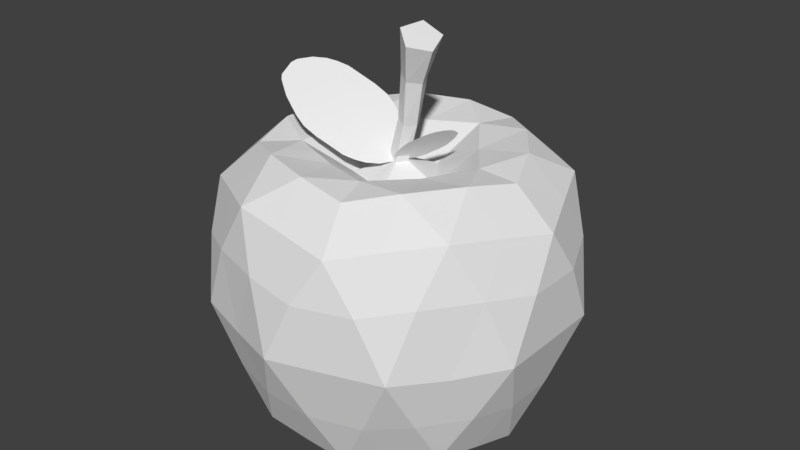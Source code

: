 # Source: apple.blend  (saved by Blender 2.79.0; exported with 4.5.12 LTS)
import bpy
from mathutils import Matrix  # noqa: F401  (used for matrix-valued properties, if any)

bpy.ops.wm.read_factory_settings(use_empty=True)
scene = bpy.context.scene
scene.name = 'Scene'

# ---- collections
col_collection_1 = bpy.data.collections.new('Collection 1'); scene.collection.children.link(col_collection_1)

# ---- world
world_world = bpy.data.worlds.new('World'); scene.world = world_world
world_world.color = (0.05088, 0.05088, 0.05088)
world_world.use_sun_shadow = False
world_world.sun_shadow_jitter_overblur = 0.0
world_world.cycles.sampling_method = 'MANUAL'

# ---- meshes
me_icosphere_001 = bpy.data.meshes.new('Icosphere.001')
me_icosphere_001.from_pydata([(0.0, 0.0, -0.4416), (0.7529, -0.547, -0.4158), (-0.2876, -0.8851, -0.4158), (-0.9306, -1.657e-10, -0.4158), (-0.2876, 0.8851, -0.4158), (0.7529, 0.547, -0.4158), (0.3374, -1.038, 0.9666), (-0.8833, -0.6417, 0.9666), (-0.8833, 0.6417, 0.9666), (0.3374, 1.038, 0.9666), (1.092, -9.042e-10, 0.9665), (-0.1625, -0.5001, -0.6369), (0.4254, -0.309, -0.6369), (0.2708, -0.8333, -0.5087), (0.8762, -1.229e-10, -0.5087), (0.4254, 0.309, -0.6369), (-0.5258, -4.628e-13, -0.6369), (-0.7088, -0.515, -0.5087), (-0.1625, 0.5001, -0.6369), (-0.7088, 0.515, -0.5087), (0.2708, 0.8333, -0.5087), (1.122, -0.3647, 0.2856), (1.122, 0.3647, 0.2856), (2.6e-07, -1.18, 0.2856), (0.6937, -0.9548, 0.2856), (-1.122, -0.3647, 0.2856), (-0.6937, -0.9548, 0.2856), (-0.6937, 0.9548, 0.2856), (-1.122, 0.3647, 0.2856), (0.6937, 0.9548, 0.2856), (2.6e-07, 1.18, 0.2856), (0.84, -0.6103, 1.057), (-0.3209, -0.9875, 1.057), (-1.038, -9.042e-10, 1.057), (-0.3209, 0.9875, 1.057), (0.84, 0.6103, 1.057), (0.1796, -0.5526, 1.208), (0.5811, -4.312e-10, 1.208), (-0.4701, -0.3415, 1.208), (-0.4701, 0.3415, 1.208), (0.1796, 0.5526, 1.208), (-0.08123, -0.25, -0.5192), (0.5781, -0.42, -0.6049), (-0.007025, -0.8625, -0.464), (0.8181, -0.2732, -0.464), (0.5781, 0.42, -0.6049), (-0.2629, 0.0, -0.5192), (-0.8224, -0.2598, -0.464), (-0.08123, 0.25, -0.5192), (-0.5012, 0.7019, -0.464), (0.5126, 0.6936, -0.464), (0.9333, -0.4652, -0.08866), (1.126, 0.1886, 0.6743), (-0.154, -1.031, -0.08866), (0.5274, -1.013, 0.6743), (-1.029, -0.1722, -0.08866), (-0.8004, -0.8146, 0.6743), (-0.4816, 0.925, -0.08866), (-1.022, 0.5095, 0.6743), (0.7309, 0.7439, -0.08866), (0.1687, 1.13, 0.6743), (0.5887, -0.8243, 1.015), (-0.6021, -0.8146, 1.015), (-0.9608, 0.3209, 1.015), (0.008252, 1.013, 1.015), (0.9659, 0.3052, 1.015), (0.259, -0.797, 1.193), (0.2732, -1.611e-10, 1.013), (-0.678, -0.4926, 1.193), (-0.678, 0.4926, 1.193), (0.259, 0.797, 1.193), (-0.2208, -0.6796, -0.6049), (0.2127, -0.1545, -0.5192), (0.5126, -0.6936, -0.464), (0.8181, 0.2732, -0.464), (0.2127, 0.1545, -0.5192), (-0.7145, -2.576e-11, -0.6049), (-0.5012, -0.7019, -0.464), (-0.2208, 0.6796, -0.6049), (-0.8224, 0.2598, -0.464), (-0.007025, 0.8625, -0.464), (1.126, -0.1886, 0.6743), (0.9333, 0.4652, -0.08866), (0.1687, -1.13, 0.6743), (0.7309, -0.7439, -0.08866), (-1.022, -0.5095, 0.6743), (-0.4816, -0.925, -0.08866), (-0.8004, 0.8146, 0.6743), (-1.029, 0.1722, -0.08866), (0.5274, 1.013, 0.6743), (-0.154, 1.031, -0.08866), (0.9659, -0.3052, 1.015), (0.008252, -1.013, 1.015), (-0.9608, -0.3209, 1.015), (-0.6021, 0.8146, 1.015), (0.5887, 0.8243, 1.015), (0.08442, -0.2598, 1.013), (0.8381, -7.386e-10, 1.193), (-0.221, -0.1606, 1.013), (-0.221, 0.1606, 1.013), (0.08442, 0.2598, 1.013), (0.3781, 0.2747, 1.182), (0.7164, 0.2951, 1.241), (0.502, 0.5901, 1.241), (-0.1444, 0.4444, 1.182), (-0.05926, 0.7725, 1.241), (-0.4061, 0.6598, 1.241), (-0.4673, -4.044e-10, 1.182), (-0.753, 0.1824, 1.241), (-0.753, -0.1824, 1.241), (-0.1444, -0.4444, 1.182), (-0.4061, -0.6598, 1.241), (-0.05926, -0.7725, 1.241), (0.3781, -0.2747, 1.182), (0.502, -0.5901, 1.241), (0.7164, -0.2951, 1.241), (1.0, 0.4938, 0.7221), (0.9006, 0.6543, 0.2612), (0.7788, 0.7989, 0.7221), (-0.1604, 1.104, 0.7221), (-0.344, 1.059, 0.2612), (-0.5192, 0.9875, 0.7221), (-1.1, 0.1886, 0.7221), (-1.113, -6.986e-10, 0.2612), (-1.1, -0.1886, 0.7221), (-0.5192, -0.9875, 0.7221), (-0.344, -1.059, 0.2612), (-0.1604, -1.104, 0.7221), (0.7788, -0.7989, 0.7221), (0.9006, -0.6543, 0.2612), (1.0, -0.4938, 0.7221), (0.3469, 1.068, 0.2848), (0.4741, 0.9018, -0.1359), (0.1465, 1.008, -0.1359), (-0.9081, 0.6598, 0.2848), (-0.7111, 0.7295, -0.1359), (-0.9136, 0.4509, -0.1359), (-0.9081, -0.6598, 0.2848), (-0.9136, -0.4509, -0.1359), (-0.7111, -0.7295, -0.1359), (0.3469, -1.068, 0.2848), (0.1465, -1.008, -0.1359), (0.4741, -0.9018, -0.1359), (1.122, -7.386e-10, 0.2848), (1.004, -0.1722, -0.1359), (1.004, 0.1722, -0.1359), (0.3453, 0.5609, -0.6612), (0.1314, 0.4045, -0.6368), (0.05038, 0.6567, -0.6612), (-0.4268, 0.5017, -0.6612), (-0.3441, 0.25, -0.6368), (-0.609, 0.2508, -0.6612), (-0.609, -0.2508, -0.6612), (-0.3441, -0.25, -0.6368), (-0.4268, -0.5017, -0.6612), (0.6402, 0.155, -0.6612), (0.6402, -0.155, -0.6612), (0.4253, 0.0, -0.6368), (0.05038, -0.6567, -0.6612), (0.1314, -0.4045, -0.6368), (0.3453, -0.5609, -0.6612), (0.06671, -3.934e-11, 1.108), (0.2122, -0.05499, 1.637), (0.02061, -0.06344, 1.108), (-0.05397, -0.03921, 1.108), (-0.05397, 0.03921, 1.108), (0.02061, 0.06344, 1.108), (0.1364, -0.009682, 1.35), (0.338, -0.1277, 1.871), (0.08128, -0.06521, 1.356), (0.01365, -0.03049, 1.375), (0.02698, 0.0465, 1.381), (0.1028, 0.05936, 1.366), (0.14, -0.1168, 1.648), (0.06567, -0.06879, 1.685), (0.09197, 0.02261, 1.696), (0.1825, 0.03114, 1.666), (0.2311, -0.09585, 1.93), (0.2219, -0.2169, 1.896), (0.1175, -0.1381, 1.966), (0.169, -0.000197, 1.985), (0.3053, 0.006229, 1.926)], [], [(0, 72, 41), (1, 42, 44), (0, 41, 46), (0, 46, 48), (0, 48, 75), (1, 44, 51), (2, 43, 53), (3, 47, 55), (4, 49, 57), (5, 50, 59), (1, 51, 84), (2, 53, 86), (3, 55, 88), (4, 57, 90), (5, 59, 82), (6, 61, 66), (7, 62, 68), (8, 63, 69), (9, 64, 70), (10, 65, 97), (37, 101, 67), (37, 102, 101), (35, 95, 103), (40, 104, 100), (40, 105, 104), (34, 94, 106), (39, 107, 99), (39, 108, 107), (33, 93, 109), (38, 110, 98), (38, 111, 110), (32, 92, 112), (36, 113, 96), (36, 114, 113), (31, 91, 115), (22, 116, 52), (22, 117, 116), (29, 89, 118), (30, 119, 60), (30, 120, 119), (27, 87, 121), (28, 122, 58), (28, 123, 122), (25, 85, 124), (26, 125, 56), (26, 126, 125), (23, 83, 127), (24, 128, 54), (24, 129, 128), (21, 81, 130), (29, 131, 89), (29, 132, 131), (20, 80, 133), (27, 134, 87), (27, 135, 134), (19, 79, 136), (25, 137, 85), (25, 138, 137), (17, 77, 139), (23, 140, 83), (23, 141, 140), (13, 73, 142), (21, 143, 81), (21, 144, 143), (14, 74, 145), (15, 146, 45), (15, 147, 146), (18, 78, 148), (18, 149, 78), (18, 150, 149), (16, 76, 151), (16, 152, 76), (16, 153, 152), (11, 71, 154), (14, 155, 74), (14, 156, 155), (12, 72, 157), (11, 158, 71), (11, 159, 158), (12, 42, 160), (160, 73, 13), (160, 42, 73), (42, 1, 73), (158, 160, 13), (158, 159, 160), (159, 12, 160), (71, 43, 2), (71, 158, 43), (158, 13, 43), (157, 75, 15), (157, 72, 75), (72, 0, 75), (155, 157, 15), (155, 156, 157), (156, 12, 157), (74, 45, 5), (74, 155, 45), (155, 15, 45), (154, 77, 17), (154, 71, 77), (71, 2, 77), (152, 154, 17), (152, 153, 154), (153, 11, 154), (76, 47, 3), (76, 152, 47), (152, 17, 47), (151, 79, 19), (151, 76, 79), (76, 3, 79), (149, 151, 19), (149, 150, 151), (150, 16, 151), (78, 49, 4), (78, 149, 49), (149, 19, 49), (148, 80, 20), (148, 78, 80), (78, 4, 80), (146, 148, 20), (146, 147, 148), (147, 18, 148), (45, 50, 5), (45, 146, 50), (146, 20, 50), (145, 82, 22), (145, 74, 82), (74, 5, 82), (143, 145, 22), (143, 144, 145), (144, 14, 145), (81, 52, 10), (81, 143, 52), (143, 22, 52), (142, 84, 24), (142, 73, 84), (73, 1, 84), (140, 142, 24), (140, 141, 142), (141, 13, 142), (83, 54, 6), (83, 140, 54), (140, 24, 54), (139, 86, 26), (139, 77, 86), (77, 2, 86), (137, 139, 26), (137, 138, 139), (138, 17, 139), (85, 56, 7), (85, 137, 56), (137, 26, 56), (136, 88, 28), (136, 79, 88), (79, 3, 88), (134, 136, 28), (134, 135, 136), (135, 19, 136), (87, 58, 8), (87, 134, 58), (134, 28, 58), (133, 90, 30), (133, 80, 90), (80, 4, 90), (131, 133, 30), (131, 132, 133), (132, 20, 133), (89, 60, 9), (89, 131, 60), (131, 30, 60), (130, 91, 31), (130, 81, 91), (81, 10, 91), (128, 130, 31), (128, 129, 130), (129, 21, 130), (54, 61, 6), (54, 128, 61), (128, 31, 61), (127, 92, 32), (127, 83, 92), (83, 6, 92), (125, 127, 32), (125, 126, 127), (126, 23, 127), (56, 62, 7), (56, 125, 62), (125, 32, 62), (124, 93, 33), (124, 85, 93), (85, 7, 93), (122, 124, 33), (122, 123, 124), (123, 25, 124), (58, 63, 8), (58, 122, 63), (122, 33, 63), (121, 94, 34), (121, 87, 94), (87, 8, 94), (119, 121, 34), (119, 120, 121), (120, 27, 121), (60, 64, 9), (60, 119, 64), (119, 34, 64), (118, 95, 35), (118, 89, 95), (89, 9, 95), (116, 118, 35), (116, 117, 118), (117, 29, 118), (52, 65, 10), (52, 116, 65), (116, 35, 65), (115, 97, 37), (115, 91, 97), (91, 10, 97), (113, 115, 37), (113, 114, 115), (114, 31, 115), (67, 100, 166, 161), (96, 113, 67), (113, 37, 67), (112, 66, 36), (112, 92, 66), (92, 6, 66), (110, 112, 36), (110, 111, 112), (111, 32, 112), (100, 99, 165, 166), (98, 110, 96), (110, 36, 96), (109, 68, 38), (109, 93, 68), (93, 7, 68), (107, 109, 38), (107, 108, 109), (108, 33, 109), (99, 98, 164, 165), (99, 107, 98), (107, 38, 98), (106, 69, 39), (106, 94, 69), (94, 8, 69), (104, 106, 39), (104, 105, 106), (105, 34, 106), (98, 96, 163, 164), (100, 104, 99), (104, 39, 99), (103, 70, 40), (103, 95, 70), (95, 9, 70), (101, 103, 40), (101, 102, 103), (102, 35, 103), (96, 67, 161, 163), (67, 101, 100), (101, 40, 100), (97, 102, 37), (97, 65, 102), (65, 35, 102), (70, 105, 40), (70, 64, 105), (64, 34, 105), (69, 108, 39), (69, 63, 108), (63, 33, 108), (68, 111, 38), (68, 62, 111), (62, 32, 111), (66, 114, 36), (66, 61, 114), (61, 31, 114), (82, 117, 22), (82, 59, 117), (59, 29, 117), (90, 120, 30), (90, 57, 120), (57, 27, 120), (88, 123, 28), (88, 55, 123), (55, 25, 123), (86, 126, 26), (86, 53, 126), (53, 23, 126), (84, 129, 24), (84, 51, 129), (51, 21, 129), (59, 132, 29), (59, 50, 132), (50, 20, 132), (57, 135, 27), (57, 49, 135), (49, 19, 135), (55, 138, 25), (55, 47, 138), (47, 17, 138), (53, 141, 23), (53, 43, 141), (43, 13, 141), (51, 144, 21), (51, 44, 144), (44, 14, 144), (75, 147, 15), (75, 48, 147), (48, 18, 147), (48, 150, 18), (48, 46, 150), (46, 16, 150), (46, 153, 16), (46, 41, 153), (41, 11, 153), (44, 156, 14), (44, 42, 156), (42, 12, 156), (41, 159, 11), (41, 72, 159), (72, 12, 159), (164, 163, 169, 170), (166, 165, 171, 172), (163, 161, 167, 169), (165, 164, 170, 171), (161, 166, 172, 167), (171, 170, 174, 175), (167, 172, 176, 162), (170, 169, 173, 174), (172, 171, 175, 176), (169, 167, 162, 173), (176, 175, 180, 181), (173, 162, 168, 178), (175, 174, 179, 180), (162, 176, 181, 168), (174, 173, 178, 179), (178, 168, 177), (179, 178, 177), (180, 179, 177), (181, 180, 177), (168, 181, 177)])
me_icosphere_001.use_remesh_preserve_volume = False
me_icosphere_001.use_remesh_preserve_attributes = False
me_icosphere_001.use_mirror_vertex_groups = False
me_icosphere_001.update()
me_grid_001 = bpy.data.meshes.new('Grid.001')
me_grid_001.from_pydata([(0.8185, -0.5293, 0.0), (1.041, -0.554, 0.0), (0.3741, -0.307, 0.0), (0.5018, -0.3812, 0.0), (0.6538, -0.4646, 0.0), (1.041, -0.307, 0.0), (0.1912, -0.1506, 0.0), (0.5963, -0.08481, 0.0), (0.8185, -0.08481, 0.0), (1.041, -0.08481, 0.0), (0.1927, 0.229, 0.0), (0.5963, 0.1374, 0.0), (0.8185, 0.1374, 0.0), (1.041, 0.1374, 0.0), (0.3428, 0.3875, 0.0), (0.5094, 0.4918, 0.0), (0.6516, 0.544, 0.0), (1.041, 0.3596, 0.0), (0.8185, 0.5819, 0.0), (1.041, 0.5819, 0.0), (1.483, 0.558, 0.0), (1.261, 0.5824, 0.0), (1.039, 0.5816, 0.0), (1.928, 0.3365, 0.0), (1.8, 0.4105, 0.0), (1.648, 0.4937, 0.0), (1.262, 0.3354, 0.0), (1.039, 0.3351, 0.0), (2.151, 0.1147, 0.0), (2.111, 0.1804, 0.0), (1.706, 0.1139, 0.0), (1.484, 0.1136, 0.0), (1.262, 0.1132, 0.0), (1.04, 0.1128, 0.0), (2.151, -0.1076, 0.0), (2.111, -0.1992, 0.0), (1.707, -0.1083, 0.0), (1.485, -0.1087, 0.0), (1.262, -0.109, 0.0), (1.04, -0.1094, 0.0), (1.961, -0.3579, 0.0), (1.794, -0.4625, 0.0), (1.652, -0.5149, 0.0), (1.263, -0.3312, 0.0), (1.041, -0.3316, 0.0), (1.485, -0.5531, 0.0), (1.263, -0.5535, 0.0), (1.041, -0.5538, 0.0)], [], [(0, 1, 5, 4), (2, 3, 7, 6), (3, 4, 8, 7), (4, 5, 9, 8), (6, 7, 11, 10), (7, 8, 12, 11), (8, 9, 13, 12), (10, 11, 15, 14), (11, 12, 16, 15), (12, 13, 17, 16), (16, 17, 19, 18), (20, 21, 26, 25), (21, 22, 27, 26), (23, 24, 30, 29), (24, 25, 31, 30), (25, 26, 32, 31), (26, 27, 33, 32), (28, 29, 35, 34), (29, 30, 36, 35), (30, 31, 37, 36), (31, 32, 38, 37), (32, 33, 39, 38), (35, 36, 41, 40), (36, 37, 42, 41), (37, 38, 43, 42), (38, 39, 44, 43), (42, 43, 46, 45), (43, 44, 47, 46)])
me_grid_001.use_remesh_preserve_volume = False
me_grid_001.use_remesh_preserve_attributes = False
me_grid_001.use_mirror_vertex_groups = False
me_grid_001.update()
me_grid_002 = bpy.data.meshes.new('Grid.002')
me_grid_002.from_pydata([(0.8185, -0.5293, 0.0), (1.041, -0.554, 0.0), (0.3741, -0.307, 0.0), (0.5018, -0.3812, 0.0), (0.6538, -0.4646, 0.0), (1.041, -0.307, 0.0), (0.1912, -0.1506, 0.0), (0.5963, -0.08481, 0.0), (0.8185, -0.08481, 0.0), (1.041, -0.08481, 0.0), (0.1927, 0.229, 0.0), (0.5963, 0.1374, 0.0), (0.8185, 0.1374, 0.0), (1.041, 0.1374, 0.0), (0.3428, 0.3875, 0.0), (0.5094, 0.4918, 0.0), (0.6516, 0.544, 0.0), (1.041, 0.3596, 0.0), (0.8185, 0.5819, 0.0), (1.041, 0.5819, 0.0), (1.483, 0.558, 0.0), (1.261, 0.5824, 0.0), (1.039, 0.5816, 0.0), (1.928, 0.3365, 0.0), (1.8, 0.4105, 0.0), (1.648, 0.4937, 0.0), (1.262, 0.3354, 0.0), (1.039, 0.3351, 0.0), (2.151, 0.1147, 0.0), (2.111, 0.1804, 0.0), (1.706, 0.1139, 0.0), (1.484, 0.1136, 0.0), (1.262, 0.1132, 0.0), (1.04, 0.1128, 0.0), (2.151, -0.1076, 0.0), (2.111, -0.1992, 0.0), (1.707, -0.1083, 0.0), (1.485, -0.1087, 0.0), (1.262, -0.109, 0.0), (1.04, -0.1094, 0.0), (1.961, -0.3579, 0.0), (1.794, -0.4625, 0.0), (1.652, -0.5149, 0.0), (1.263, -0.3312, 0.0), (1.041, -0.3316, 0.0), (1.485, -0.5531, 0.0), (1.263, -0.5535, 0.0), (1.041, -0.5538, 0.0)], [], [(0, 1, 5, 4), (2, 3, 7, 6), (3, 4, 8, 7), (4, 5, 9, 8), (6, 7, 11, 10), (7, 8, 12, 11), (8, 9, 13, 12), (10, 11, 15, 14), (11, 12, 16, 15), (12, 13, 17, 16), (16, 17, 19, 18), (20, 21, 26, 25), (21, 22, 27, 26), (23, 24, 30, 29), (24, 25, 31, 30), (25, 26, 32, 31), (26, 27, 33, 32), (28, 29, 35, 34), (29, 30, 36, 35), (30, 31, 37, 36), (31, 32, 38, 37), (32, 33, 39, 38), (35, 36, 41, 40), (36, 37, 42, 41), (37, 38, 43, 42), (38, 39, 44, 43), (42, 43, 46, 45), (43, 44, 47, 46)])
me_grid_002.use_remesh_preserve_volume = False
me_grid_002.use_remesh_preserve_attributes = False
me_grid_002.use_mirror_vertex_groups = False
me_grid_002.update()

# ---- objects
ob_icosphere = bpy.data.objects.new('Icosphere', me_icosphere_001)
ob_grid_001 = bpy.data.objects.new('Grid.001', me_grid_001)
ob_grid_000 = bpy.data.objects.new('Grid.000', me_grid_002)

# ---- transforms, parenting, visibility, modifiers, constraints
ob_icosphere.location = (0.0009366, -0.0006181, 0.01)
ob_icosphere.lineart.crease_threshold = 0.0
ob_grid_001.location = (0.07501, 0.05809, 1.132)
ob_grid_001.rotation_euler = (-0.687, -0.5251, -2.753)
ob_grid_001.scale = (0.4324, 0.4324, 0.4324)
ob_grid_001.lineart.crease_threshold = 0.0
ob_grid_000.location = (-0.002855, -0.07267, 1.132)
ob_grid_000.rotation_euler = (-0.687, -0.5251, -5.881)
ob_grid_000.scale = (0.2084, 0.2084, 0.2084)
ob_grid_000.lineart.crease_threshold = 0.0

# ---- collection membership
col_collection_1.objects.link(ob_icosphere)
col_collection_1.objects.link(ob_grid_001)
col_collection_1.objects.link(ob_grid_000)

# ---- scene / render settings (as saved in the file)
scene.frame_start = 1; scene.frame_end = 250; scene.frame_set(1)
scene.render.engine = 'BLENDER_EEVEE_NEXT'
scene.render.resolution_percentage = 50
scene.render.dither_intensity = 0.0
scene.cycles.use_denoising = False
scene.cycles.samples = 128
scene.cycles.sampling_pattern = 'TABULATED_SOBOL'
scene.cycles.use_adaptive_sampling = False
scene.cycles.use_light_tree = False
scene.cycles.blur_glossy = 0.0
scene.cycles.sample_clamp_indirect = 0.0
scene.view_settings.view_transform = 'Standard'
bpy.context.view_layer.update()

# ---- added for rendering (the .blend has no active camera and no usable light): camera, sun
cam_auto = bpy.data.cameras.new('AutoCamera')
cam_auto.lens = 50.0
cam_auto.sensor_width = 36.0
cam_auto.clip_end = 1000.0
ob_auto_camera = bpy.data.objects.new('AutoCamera', cam_auto)
scene.collection.objects.link(ob_auto_camera)
ob_auto_camera.location = (3.88762, -4.66231, 3.77947)
ob_auto_camera.rotation_euler = (1.09748, -7.21219e-08, 0.694738)
scene.camera = ob_auto_camera
light_auto_sun = bpy.data.lights.new('AutoSun', 'SUN')
light_auto_sun.energy = 3.0
light_auto_sun.angle = 0.0523599
ob_auto_sun = bpy.data.objects.new('AutoSun', light_auto_sun)
scene.collection.objects.link(ob_auto_sun)
ob_auto_sun.rotation_euler = (0.872665, 0.174533, 0.523599)
bpy.context.view_layer.update()
